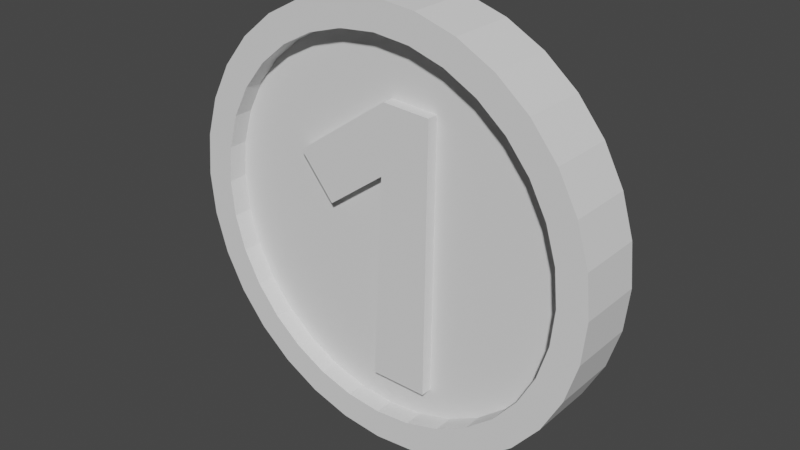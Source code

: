 # Source: Coin.blend  (saved by Blender 3.2.14; exported with 4.5.12 LTS)
import bpy
from mathutils import Matrix  # noqa: F401  (used for matrix-valued properties, if any)

bpy.ops.wm.read_factory_settings(use_empty=True)
scene = bpy.context.scene
scene.name = 'Scene'

# ---- collections
col_collection = bpy.data.collections.new('Collection'); scene.collection.children.link(col_collection)

# ---- world
world_world = bpy.data.worlds.new('World'); scene.world = world_world
world_world.use_nodes = True; world_world.node_tree.nodes.clear()
_N = world_world.node_tree.nodes; _L = world_world.node_tree.links
n0 = _N.new('ShaderNodeOutputWorld'); n0.name = 'World Output'; n0.location = (300, 300)
n1 = _N.new('ShaderNodeBackground'); n1.name = 'Background'; n1.location = (10, 300)
n1.inputs[0].default_value = (0.05088, 0.05088, 0.05088, 1.0)
_L.new(n1.outputs[0], n0.inputs[0])
n0.is_active_output = True
world_world.color = (0.05088, 0.05088, 0.05088)
world_world.use_sun_shadow = False
world_world.sun_shadow_jitter_overblur = 0.0

# ---- meshes
me_cylinder = bpy.data.meshes.new('Cylinder')
me_cylinder.from_pydata([(0.0, 1.0, -0.308), (0.0, 1.0, 0.3291), (0.1951, 0.9808, -0.308), (0.1951, 0.9808, 0.3291), (0.3827, 0.9239, -0.308), (0.3827, 0.9239, 0.3291), (0.5556, 0.8315, -0.308), (0.5556, 0.8315, 0.3291), (0.7071, 0.7071, -0.308), (0.7071, 0.7071, 0.3291), (0.8315, 0.5556, -0.308), (0.8315, 0.5556, 0.3291), (0.9239, 0.3827, -0.308), (0.9239, 0.3827, 0.3291), (0.9808, 0.1951, -0.308), (0.9808, 0.1951, 0.3291), (1.0, 6.903e-08, -0.308), (1.0, -1.53e-07, 0.3291), (0.9808, -0.1951, -0.308), (0.9808, -0.1951, 0.3291), (0.9239, -0.3827, -0.308), (0.9239, -0.3827, 0.3291), (0.8315, -0.5556, -0.308), (0.8315, -0.5556, 0.3291), (0.7071, -0.7071, -0.308), (0.7071, -0.7071, 0.3291), (0.5556, -0.8315, -0.308), (0.5556, -0.8315, 0.3291), (0.3827, -0.9239, -0.308), (0.3827, -0.9239, 0.3291), (0.1951, -0.9808, -0.308), (0.1951, -0.9808, 0.3291), (-8.742e-08, -1.0, -0.308), (-8.742e-08, -1.0, 0.3291), (-0.1951, -0.9808, -0.308), (-0.1951, -0.9808, 0.3291), (-0.3827, -0.9239, -0.308), (-0.3827, -0.9239, 0.3291), (-0.5556, -0.8315, -0.308), (-0.5556, -0.8315, 0.3291), (-0.7071, -0.7071, -0.308), (-0.7071, -0.7071, 0.3291), (-0.8315, -0.5556, -0.308), (-0.8315, -0.5556, 0.3291), (-0.9239, -0.3827, -0.308), (-0.9239, -0.3827, 0.3291), (-0.9808, -0.1951, -0.308), (-0.9808, -0.1951, 0.3291), (-1.0, 1.247e-07, -0.308), (-1.0, -9.738e-08, 0.3291), (-0.9808, 0.1951, -0.308), (-0.9808, 0.1951, 0.3291), (-0.9239, 0.3827, -0.308), (-0.9239, 0.3827, 0.3291), (-0.8315, 0.5556, -0.308), (-0.8315, 0.5556, 0.3291), (-0.7071, 0.7071, -0.308), (-0.7071, 0.7071, 0.3291), (-0.5556, 0.8315, -0.308), (-0.5556, 0.8315, 0.3291), (-0.3827, 0.9239, -0.308), (-0.3827, 0.9239, 0.3291), (-0.1951, 0.9808, -0.308), (-0.1951, 0.9808, 0.3291), (-1.732e-08, 0.8639, -0.308), (0.1685, 0.8473, -0.308), (0.3306, 0.7982, -0.308), (0.48, 0.7183, -0.308), (0.6109, 0.6109, -0.308), (0.7183, 0.48, -0.308), (0.7982, 0.3306, -0.308), (0.8473, 0.1685, -0.308), (0.8639, 7.209e-08, -0.308), (0.8473, -0.1685, -0.308), (0.7982, -0.3306, -0.308), (0.7183, -0.48, -0.308), (0.6109, -0.6109, -0.308), (0.48, -0.7183, -0.308), (0.3306, -0.7982, -0.308), (0.1685, -0.8473, -0.308), (-7.927e-08, -0.8639, -0.308), (-0.1685, -0.8473, -0.308), (-0.3306, -0.7982, -0.308), (-0.48, -0.7183, -0.308), (-0.6109, -0.6109, -0.308), (-0.7183, -0.48, -0.308), (-0.7982, -0.3306, -0.308), (-0.8473, -0.1685, -0.308), (-0.8639, 1.247e-07, -0.308), (-0.8473, 0.1685, -0.308), (-0.7982, 0.3306, -0.308), (-0.7183, 0.48, -0.308), (-0.6109, 0.6109, -0.308), (-0.48, 0.7183, -0.308), (-0.3306, 0.7982, -0.308), (-0.1685, 0.8473, -0.308), (-1.72e-08, 0.8639, -0.1233), (0.1685, 0.8473, -0.1233), (-0.1685, 0.8473, -0.1233), (0.3306, 0.7982, -0.1233), (0.48, 0.7183, -0.1233), (0.6109, 0.6109, -0.1233), (0.7183, 0.48, -0.1233), (0.7982, 0.3306, -0.1233), (0.8473, 0.1685, -0.1233), (0.8639, 7.209e-08, -0.1233), (0.8473, -0.1685, -0.1233), (0.7982, -0.3306, -0.1233), (0.7183, -0.48, -0.1233), (0.6109, -0.6109, -0.1233), (0.48, -0.7183, -0.1233), (0.3306, -0.7982, -0.1233), (0.1685, -0.8473, -0.1233), (-7.915e-08, -0.8639, -0.1233), (-0.1685, -0.8473, -0.1233), (-0.3306, -0.7982, -0.1233), (-0.48, -0.7183, -0.1233), (-0.6109, -0.6109, -0.1233), (-0.7183, -0.48, -0.1233), (-0.7982, -0.3306, -0.1233), (-0.8473, -0.1685, -0.1233), (-0.8639, 1.247e-07, -0.1233), (-0.8473, 0.1685, -0.1233), (-0.7982, 0.3306, -0.1233), (-0.7183, 0.48, -0.1233), (-0.6109, 0.6109, -0.1233), (-0.48, 0.7183, -0.1233), (-0.3306, 0.7982, -0.1233), (-0.4412, 0.259, -0.1233), (-0.2754, 0.05897, -0.1233), (0.0001983, 0.262, -0.1233), (-0.04633, -0.6939, -0.1233), (0.2212, -0.6957, -0.1233), (0.2353, 0.5684, -0.1233), (0.01305, 0.5808, -0.1233), (-0.4412, 0.259, -0.2307), (-0.2754, 0.05897, -0.2307), (0.0001983, 0.262, -0.2307), (-0.04633, -0.6939, -0.2307), (0.2212, -0.6957, -0.2307), (0.2353, 0.5684, -0.2307), (0.01305, 0.5808, -0.2307)], [], [(0, 1, 3, 2), (2, 3, 5, 4), (4, 5, 7, 6), (6, 7, 9, 8), (8, 9, 11, 10), (10, 11, 13, 12), (12, 13, 15, 14), (14, 15, 17, 16), (16, 17, 19, 18), (18, 19, 21, 20), (20, 21, 23, 22), (22, 23, 25, 24), (24, 25, 27, 26), (26, 27, 29, 28), (28, 29, 31, 30), (30, 31, 33, 32), (32, 33, 35, 34), (34, 35, 37, 36), (36, 37, 39, 38), (38, 39, 41, 40), (40, 41, 43, 42), (42, 43, 45, 44), (44, 45, 47, 46), (46, 47, 49, 48), (48, 49, 51, 50), (50, 51, 53, 52), (52, 53, 55, 54), (54, 55, 57, 56), (56, 57, 59, 58), (58, 59, 61, 60), (3, 1, 63, 61, 59, 57, 55, 53, 51, 49, 47, 45, 43, 41, 39, 37, 35, 33, 31, 29, 27, 25, 23, 21, 19, 17, 15, 13, 11, 9, 7, 5), (60, 61, 63, 62), (62, 63, 1, 0), (73, 74, 107, 106), (0, 2, 65, 64), (2, 4, 66, 65), (4, 6, 67, 66), (6, 8, 68, 67), (8, 10, 69, 68), (10, 12, 70, 69), (12, 14, 71, 70), (14, 16, 72, 71), (16, 18, 73, 72), (18, 20, 74, 73), (20, 22, 75, 74), (22, 24, 76, 75), (24, 26, 77, 76), (26, 28, 78, 77), (28, 30, 79, 78), (30, 32, 80, 79), (32, 34, 81, 80), (34, 36, 82, 81), (36, 38, 83, 82), (38, 40, 84, 83), (40, 42, 85, 84), (42, 44, 86, 85), (44, 46, 87, 86), (46, 48, 88, 87), (48, 50, 89, 88), (50, 52, 90, 89), (52, 54, 91, 90), (54, 56, 92, 91), (56, 58, 93, 92), (58, 60, 94, 93), (60, 62, 95, 94), (62, 0, 64, 95), (96, 97, 99, 100, 133, 134, 128, 123, 124, 125, 126, 127, 98), (87, 88, 121, 120), (74, 75, 108, 107), (88, 89, 122, 121), (75, 76, 109, 108), (89, 90, 123, 122), (76, 77, 110, 109), (64, 65, 97, 96), (90, 91, 124, 123), (77, 78, 111, 110), (95, 64, 96, 98), (91, 92, 125, 124), (78, 79, 112, 111), (65, 66, 99, 97), (92, 93, 126, 125), (79, 80, 113, 112), (66, 67, 100, 99), (93, 94, 127, 126), (80, 81, 114, 113), (67, 68, 101, 100), (94, 95, 98, 127), (81, 82, 115, 114), (68, 69, 102, 101), (82, 83, 116, 115), (69, 70, 103, 102), (83, 84, 117, 116), (70, 71, 104, 103), (84, 85, 118, 117), (71, 72, 105, 104), (85, 86, 119, 118), (72, 73, 106, 105), (86, 87, 120, 119), (123, 128, 129, 130, 131, 132, 133, 100, 101, 102, 103, 104, 105, 106, 107, 108, 109, 110, 111, 112, 113, 114, 115, 116, 117, 118, 119, 120, 121, 122), (130, 129, 136, 137), (139, 138, 137, 136, 135, 141, 140), (128, 134, 141, 135), (133, 132, 139, 140), (131, 130, 137, 138), (129, 128, 135, 136), (134, 133, 140, 141), (132, 131, 138, 139)])
_uv = me_cylinder.uv_layers.new(name='UVMap')
_uv.uv.foreach_set('vector', [1.0, 0.5, 1.0, 1.0, 0.9688, 1.0, 0.9688, 0.5, 0.9688, 0.5, 0.9688, 1.0, 0.9375, 1.0, 0.9375, 0.5, 0.9375, 0.5, 0.9375, 1.0, 0.9062, 1.0, 0.9062, 0.5, 0.9062, 0.5, 0.9062, 1.0, 0.875, 1.0, 0.875, 0.5, 0.875, 0.5, 0.875, 1.0, 0.8438, 1.0, 0.8438, 0.5, 0.8438, 0.5, 0.8438, 1.0, 0.8125, 1.0, 0.8125, 0.5, 0.8125, 0.5, 0.8125, 1.0, 0.7812, 1.0, 0.7812, 0.5, 0.7812, 0.5, 0.7812, 1.0, 0.75, 1.0, 0.75, 0.5, 0.75, 0.5, 0.75, 1.0, 0.7188, 1.0, 0.7188, 0.5, 0.7188, 0.5, 0.7188, 1.0, 0.6875, 1.0, 0.6875, 0.5, 0.6875, 0.5, 0.6875, 1.0, 0.6562, 1.0, 0.6562, 0.5, 0.6562, 0.5, 0.6562, 1.0, 0.625, 1.0, 0.625, 0.5, 0.625, 0.5, 0.625, 1.0, 0.5938, 1.0, 0.5938, 0.5, 0.5938, 0.5, 0.5938, 1.0, 0.5625, 1.0, 0.5625, 0.5, 0.5625, 0.5, 0.5625, 1.0, 0.5312, 1.0, 0.5312, 0.5, 0.5312, 0.5, 0.5312, 1.0, 0.5, 1.0, 0.5, 0.5, 0.5, 0.5, 0.5, 1.0, 0.4688, 1.0, 0.4688, 0.5, 0.4688, 0.5, 0.4688, 1.0, 0.4375, 1.0, 0.4375, 0.5, 0.4375, 0.5, 0.4375, 1.0, 0.4062, 1.0, 0.4062, 0.5, 0.4062, 0.5, 0.4062, 1.0, 0.375, 1.0, 0.375, 0.5, 0.375, 0.5, 0.375, 1.0, 0.3438, 1.0, 0.3438, 0.5, 0.3438, 0.5, 0.3438, 1.0, 0.3125, 1.0, 0.3125, 0.5, 0.3125, 0.5, 0.3125, 1.0, 0.2812, 1.0, 0.2812, 0.5, 0.2812, 0.5, 0.2812, 1.0, 0.25, 1.0, 0.25, 0.5, 0.25, 0.5, 0.25, 1.0, 0.2188, 1.0, 0.2188, 0.5, 0.2188, 0.5, 0.2188, 1.0, 0.1875, 1.0, 0.1875, 0.5, 0.1875, 0.5, 0.1875, 1.0, 0.1562, 1.0, 0.1562, 0.5, 0.1562, 0.5, 0.1562, 1.0, 0.125, 1.0, 0.125, 0.5, 0.125, 0.5, 0.125, 1.0, 0.09375, 1.0, 0.09375, 0.5, 0.09375, 0.5, 0.09375, 1.0, 0.0625, 1.0, 0.0625, 0.5, 0.2968, 0.4854, 0.25, 0.49, 0.2032, 0.4854, 0.1582, 0.4717, 0.1167, 0.4496, 0.08029, 0.4197, 0.05045, 0.3833, 0.02827, 0.3418, 0.01461, 0.2968, 0.01, 0.25, 0.01461, 0.2032, 0.02827, 0.1582, 0.05045, 0.1167, 0.08029, 0.08029, 0.1167, 0.05045, 0.1582, 0.02827, 0.2032, 0.01461, 0.25, 0.01, 0.2968, 0.01461, 0.3418, 0.02827, 0.3833, 0.05045, 0.4197, 0.08029, 0.4496, 0.1167, 0.4717, 0.1582, 0.4854, 0.2032, 0.49, 0.25, 0.4854, 0.2968, 0.4717, 0.3418, 0.4496, 0.3833, 0.4197, 0.4197, 0.3833, 0.4496, 0.3418, 0.4717, 0.0625, 0.5, 0.0625, 1.0, 0.03125, 1.0, 0.03125, 0.5, 0.03125, 0.5, 0.03125, 1.0, 0.0, 1.0, 0.0, 0.5, 0.9534, 0.2095, 0.9416, 0.1707, 0.9416, 0.1707, 0.9534, 0.2095, 0.75, 0.49, 0.7968, 0.4854, 0.7904, 0.4534, 0.75, 0.4573, 0.7968, 0.4854, 0.8418, 0.4717, 0.8293, 0.4416, 0.7904, 0.4534, 0.8418, 0.4717, 0.8833, 0.4496, 0.8652, 0.4224, 0.8293, 0.4416, 0.8833, 0.4496, 0.9197, 0.4197, 0.8966, 0.3966, 0.8652, 0.4224, 0.9197, 0.4197, 0.9496, 0.3833, 0.9224, 0.3652, 0.8966, 0.3966, 0.9496, 0.3833, 0.9717, 0.3418, 0.9416, 0.3293, 0.9224, 0.3652, 0.9717, 0.3418, 0.9854, 0.2968, 0.9534, 0.2904, 0.9416, 0.3293, 0.9854, 0.2968, 0.99, 0.25, 0.9573, 0.25, 0.9534, 0.2904, 0.99, 0.25, 0.9854, 0.2032, 0.9534, 0.2095, 0.9573, 0.25, 0.9854, 0.2032, 0.9717, 0.1582, 0.9416, 0.1707, 0.9534, 0.2095, 0.9717, 0.1582, 0.9496, 0.1167, 0.9224, 0.1348, 0.9416, 0.1707, 0.9496, 0.1167, 0.9197, 0.08029, 0.8966, 0.1034, 0.9224, 0.1348, 0.9197, 0.08029, 0.8833, 0.05045, 0.8652, 0.0776, 0.8966, 0.1034, 0.8833, 0.05045, 0.8418, 0.02827, 0.8293, 0.05844, 0.8652, 0.0776, 0.8418, 0.02827, 0.7968, 0.01461, 0.7905, 0.04664, 0.8293, 0.05844, 0.7968, 0.01461, 0.75, 0.01, 0.75, 0.04266, 0.7905, 0.04664, 0.75, 0.01, 0.7032, 0.01461, 0.7095, 0.04664, 0.75, 0.04266, 0.7032, 0.01461, 0.6582, 0.02827, 0.6707, 0.05844, 0.7095, 0.04664, 0.6582, 0.02827, 0.6167, 0.05045, 0.6348, 0.0776, 0.6707, 0.05844, 0.6167, 0.05045, 0.5803, 0.08029, 0.6034, 0.1034, 0.6348, 0.0776, 0.5803, 0.08029, 0.5504, 0.1167, 0.5776, 0.1348, 0.6034, 0.1034, 0.5504, 0.1167, 0.5283, 0.1582, 0.5584, 0.1707, 0.5776, 0.1348, 0.5283, 0.1582, 0.5146, 0.2032, 0.5466, 0.2095, 0.5584, 0.1707, 0.5146, 0.2032, 0.51, 0.25, 0.5427, 0.25, 0.5466, 0.2095, 0.51, 0.25, 0.5146, 0.2968, 0.5466, 0.2904, 0.5427, 0.25, 0.5146, 0.2968, 0.5283, 0.3418, 0.5584, 0.3293, 0.5466, 0.2904, 0.5283, 0.3418, 0.5504, 0.3833, 0.5776, 0.3652, 0.5584, 0.3293, 0.5504, 0.3833, 0.5803, 0.4197, 0.6034, 0.3966, 0.5776, 0.3652, 0.5803, 0.4197, 0.6167, 0.4496, 0.6348, 0.4224, 0.6034, 0.3966, 0.6167, 0.4496, 0.6582, 0.4717, 0.6707, 0.4416, 0.6348, 0.4224, 0.6582, 0.4717, 0.7032, 0.4854, 0.7095, 0.4534, 0.6707, 0.4416, 0.7032, 0.4854, 0.75, 0.49, 0.75, 0.4573, 0.7095, 0.4534, 0.75, 0.4573, 0.7904, 0.4534, 0.8293, 0.4416, 0.8652, 0.4224, 0.8344, 0.3978, 0.7811, 0.4007, 0.6721, 0.3235, 0.5584, 0.3293, 0.5776, 0.3652, 0.6034, 0.3966, 0.6348, 0.4224, 0.6707, 0.4416, 0.7095, 0.4534, 0.5466, 0.2095, 0.5427, 0.25, 0.5427, 0.25, 0.5466, 0.2095, 0.9416, 0.1707, 0.9224, 0.1348, 0.9224, 0.1348, 0.9416, 0.1707, 0.5427, 0.25, 0.5466, 0.2904, 0.5466, 0.2904, 0.5427, 0.25, 0.9224, 0.1348, 0.8966, 0.1034, 0.8966, 0.1034, 0.9224, 0.1348, 0.5466, 0.2904, 0.5584, 0.3293, 0.5584, 0.3293, 0.5466, 0.2904, 0.8966, 0.1034, 0.8652, 0.0776, 0.8652, 0.0776, 0.8966, 0.1034, 0.75, 0.4573, 0.7904, 0.4534, 0.7904, 0.4534, 0.75, 0.4573, 0.5584, 0.3293, 0.5776, 0.3652, 0.5776, 0.3652, 0.5584, 0.3293, 0.8652, 0.0776, 0.8293, 0.05844, 0.8293, 0.05844, 0.8652, 0.0776, 0.7095, 0.4534, 0.75, 0.4573, 0.75, 0.4573, 0.7095, 0.4534, 0.5776, 0.3652, 0.6034, 0.3966, 0.6034, 0.3966, 0.5776, 0.3652, 0.8293, 0.05844, 0.7905, 0.04664, 0.7905, 0.04664, 0.8293, 0.05844, 0.7904, 0.4534, 0.8293, 0.4416, 0.8293, 0.4416, 0.7904, 0.4534, 0.6034, 0.3966, 0.6348, 0.4224, 0.6348, 0.4224, 0.6034, 0.3966, 0.7905, 0.04664, 0.75, 0.04266, 0.75, 0.04266, 0.7905, 0.04664, 0.8293, 0.4416, 0.8652, 0.4224, 0.8652, 0.4224, 0.8293, 0.4416, 0.6348, 0.4224, 0.6707, 0.4416, 0.6707, 0.4416, 0.6348, 0.4224, 0.75, 0.04266, 0.7095, 0.04664, 0.7095, 0.04664, 0.75, 0.04266, 0.8652, 0.4224, 0.8966, 0.3966, 0.8966, 0.3966, 0.8652, 0.4224, 0.6707, 0.4416, 0.7095, 0.4534, 0.7095, 0.4534, 0.6707, 0.4416, 0.7095, 0.04664, 0.6707, 0.05844, 0.6707, 0.05844, 0.7095, 0.04664, 0.8966, 0.3966, 0.9224, 0.3652, 0.9224, 0.3652, 0.8966, 0.3966, 0.6707, 0.05844, 0.6348, 0.0776, 0.6348, 0.0776, 0.6707, 0.05844, 0.9224, 0.3652, 0.9416, 0.3293, 0.9416, 0.3293, 0.9224, 0.3652, 0.6348, 0.0776, 0.6034, 0.1034, 0.6034, 0.1034, 0.6348, 0.0776, 0.9416, 0.3293, 0.9534, 0.2904, 0.9534, 0.2904, 0.9416, 0.3293, 0.6034, 0.1034, 0.5776, 0.1348, 0.5776, 0.1348, 0.6034, 0.1034, 0.9534, 0.2904, 0.9573, 0.25, 0.9573, 0.25, 0.9534, 0.2904, 0.5776, 0.1348, 0.5584, 0.1707, 0.5584, 0.1707, 0.5776, 0.1348, 0.9573, 0.25, 0.9534, 0.2095, 0.9534, 0.2095, 0.9573, 0.25, 0.5584, 0.1707, 0.5466, 0.2095, 0.5466, 0.2095, 0.5584, 0.1707, 0.5584, 0.3293, 0.6721, 0.3235, 0.7119, 0.2755, 0.778, 0.3242, 0.7668, 0.09481, 0.831, 0.09439, 0.8344, 0.3978, 0.8652, 0.4224, 0.8966, 0.3966, 0.9224, 0.3652, 0.9416, 0.3293, 0.9534, 0.2904, 0.9573, 0.25, 0.9534, 0.2095, 0.9416, 0.1707, 0.9224, 0.1348, 0.8966, 0.1034, 0.8652, 0.0776, 0.8293, 0.05844, 0.7905, 0.04664, 0.75, 0.04266, 0.7095, 0.04664, 0.6707, 0.05844, 0.6348, 0.0776, 0.6034, 0.1034, 0.5776, 0.1348, 0.5584, 0.1707, 0.5466, 0.2095, 0.5427, 0.25, 0.5466, 0.2904, 0.778, 0.3242, 0.7119, 0.2755, 0.7119, 0.2755, 0.778, 0.3242, 0.831, 0.09439, 0.7668, 0.09481, 0.778, 0.3242, 0.7119, 0.2755, 0.6721, 0.3235, 0.7811, 0.4007, 0.8344, 0.3978, 0.6721, 0.3235, 0.7811, 0.4007, 0.7811, 0.4007, 0.6721, 0.3235, 0.8344, 0.3978, 0.831, 0.09439, 0.831, 0.09439, 0.8344, 0.3978, 0.7668, 0.09481, 0.778, 0.3242, 0.778, 0.3242, 0.7668, 0.09481, 0.7119, 0.2755, 0.6721, 0.3235, 0.6721, 0.3235, 0.7119, 0.2755, 0.7811, 0.4007, 0.8344, 0.3978, 0.8344, 0.3978, 0.7811, 0.4007, 0.831, 0.09439, 0.7668, 0.09481, 0.7668, 0.09481, 0.831, 0.09439])
me_cylinder.update()

# ---- objects
ob_cylinder = bpy.data.objects.new('Cylinder', me_cylinder)

# ---- transforms, parenting, visibility, modifiers, constraints
ob_cylinder.location = (0.0, 0.0, 0.0)
ob_cylinder.rotation_euler = (1.571, -0.0, 0.0)
ob_cylinder.scale = (6.621, 6.621, -3.207)

# ---- collection membership
col_collection.objects.link(ob_cylinder)

# ---- scene / render settings (as saved in the file)
scene.frame_start = 1; scene.frame_end = 250; scene.frame_set(1)
scene.render.engine = 'BLENDER_EEVEE_NEXT'
scene.cycles.sampling_pattern = 'TABULATED_SOBOL'
scene.cycles.use_light_tree = False
scene.view_settings.view_transform = 'Filmic'
bpy.context.view_layer.update()

# ---- added for rendering (the .blend has no active camera and no usable light): camera, sun
cam_auto = bpy.data.cameras.new('AutoCamera')
cam_auto.lens = 50.0
cam_auto.sensor_width = 36.0
cam_auto.clip_end = 1000.0
ob_auto_camera = bpy.data.objects.new('AutoCamera', cam_auto)
scene.collection.objects.link(ob_auto_camera)
ob_auto_camera.location = (17.4297, -20.8818, 13.9438)
ob_auto_camera.rotation_euler = (1.09748, -7.21219e-08, 0.694738)
scene.camera = ob_auto_camera
light_auto_sun = bpy.data.lights.new('AutoSun', 'SUN')
light_auto_sun.energy = 3.0
light_auto_sun.angle = 0.0523599
ob_auto_sun = bpy.data.objects.new('AutoSun', light_auto_sun)
scene.collection.objects.link(ob_auto_sun)
ob_auto_sun.rotation_euler = (0.872665, 0.174533, 0.523599)
bpy.context.view_layer.update()
